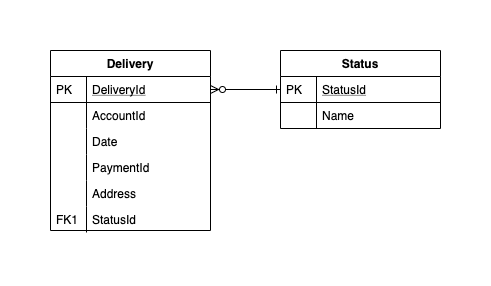

The diagram above was exported from draw.io. Its source (the exported page's mxGraphModel, read from the mxfile embedded in the PNG):
<mxGraphModel dx="1186" dy="747" grid="1" gridSize="10" guides="1" tooltips="1" connect="1" arrows="1" fold="1" page="1" pageScale="1" pageWidth="827" pageHeight="1169" math="0" shadow="0">
  <root>
    <mxCell id="WIyWlLk6GJQsqaUBKTNV-0" />
    <mxCell id="WIyWlLk6GJQsqaUBKTNV-1" parent="WIyWlLk6GJQsqaUBKTNV-0" />
    <mxCell id="zkfFHV4jXpPFQw0GAbJ--56" value="Delivery" style="swimlane;fontStyle=1;childLayout=stackLayout;horizontal=1;startSize=26;horizontalStack=0;resizeParent=1;resizeLast=0;collapsible=1;marginBottom=0;rounded=0;shadow=0;strokeWidth=1;" parent="WIyWlLk6GJQsqaUBKTNV-1" vertex="1">
      <mxGeometry x="400" y="120" width="160" height="180" as="geometry">
        <mxRectangle x="260" y="80" width="160" height="26" as="alternateBounds" />
      </mxGeometry>
    </mxCell>
    <mxCell id="zkfFHV4jXpPFQw0GAbJ--57" value="DeliveryId" style="shape=partialRectangle;top=0;left=0;right=0;bottom=1;align=left;verticalAlign=top;fillColor=none;spacingLeft=40;spacingRight=4;overflow=hidden;rotatable=0;points=[[0,0.5],[1,0.5]];portConstraint=eastwest;dropTarget=0;rounded=0;shadow=0;strokeWidth=1;fontStyle=4" parent="zkfFHV4jXpPFQw0GAbJ--56" vertex="1">
      <mxGeometry y="26" width="160" height="26" as="geometry" />
    </mxCell>
    <mxCell id="zkfFHV4jXpPFQw0GAbJ--58" value="PK" style="shape=partialRectangle;top=0;left=0;bottom=0;fillColor=none;align=left;verticalAlign=top;spacingLeft=4;spacingRight=4;overflow=hidden;rotatable=0;points=[];portConstraint=eastwest;part=1;" parent="zkfFHV4jXpPFQw0GAbJ--57" vertex="1" connectable="0">
      <mxGeometry width="36" height="26" as="geometry" />
    </mxCell>
    <mxCell id="zkfFHV4jXpPFQw0GAbJ--59" value="AccountId" style="shape=partialRectangle;top=0;left=0;right=0;bottom=0;align=left;verticalAlign=top;fillColor=none;spacingLeft=40;spacingRight=4;overflow=hidden;rotatable=0;points=[[0,0.5],[1,0.5]];portConstraint=eastwest;dropTarget=0;rounded=0;shadow=0;strokeWidth=1;" parent="zkfFHV4jXpPFQw0GAbJ--56" vertex="1">
      <mxGeometry y="52" width="160" height="26" as="geometry" />
    </mxCell>
    <mxCell id="zkfFHV4jXpPFQw0GAbJ--60" value="" style="shape=partialRectangle;top=0;left=0;bottom=0;fillColor=none;align=left;verticalAlign=top;spacingLeft=4;spacingRight=4;overflow=hidden;rotatable=0;points=[];portConstraint=eastwest;part=1;" parent="zkfFHV4jXpPFQw0GAbJ--59" vertex="1" connectable="0">
      <mxGeometry width="36" height="26" as="geometry" />
    </mxCell>
    <mxCell id="zkfFHV4jXpPFQw0GAbJ--61" value="Date" style="shape=partialRectangle;top=0;left=0;right=0;bottom=0;align=left;verticalAlign=top;fillColor=none;spacingLeft=40;spacingRight=4;overflow=hidden;rotatable=0;points=[[0,0.5],[1,0.5]];portConstraint=eastwest;dropTarget=0;rounded=0;shadow=0;strokeWidth=1;" parent="zkfFHV4jXpPFQw0GAbJ--56" vertex="1">
      <mxGeometry y="78" width="160" height="26" as="geometry" />
    </mxCell>
    <mxCell id="zkfFHV4jXpPFQw0GAbJ--62" value="" style="shape=partialRectangle;top=0;left=0;bottom=0;fillColor=none;align=left;verticalAlign=top;spacingLeft=4;spacingRight=4;overflow=hidden;rotatable=0;points=[];portConstraint=eastwest;part=1;" parent="zkfFHV4jXpPFQw0GAbJ--61" vertex="1" connectable="0">
      <mxGeometry width="36" height="26" as="geometry" />
    </mxCell>
    <mxCell id="TXR3zyqOy4rglcziQ9-d-0" value="PaymentId" style="shape=partialRectangle;top=0;left=0;right=0;bottom=0;align=left;verticalAlign=top;fillColor=none;spacingLeft=40;spacingRight=4;overflow=hidden;rotatable=0;points=[[0,0.5],[1,0.5]];portConstraint=eastwest;dropTarget=0;rounded=0;shadow=0;strokeWidth=1;" parent="WIyWlLk6GJQsqaUBKTNV-1" vertex="1">
      <mxGeometry x="400" y="224" width="160" height="26" as="geometry" />
    </mxCell>
    <mxCell id="TXR3zyqOy4rglcziQ9-d-1" value="" style="shape=partialRectangle;top=0;left=0;bottom=0;fillColor=none;align=left;verticalAlign=top;spacingLeft=4;spacingRight=4;overflow=hidden;rotatable=0;points=[];portConstraint=eastwest;part=1;" parent="TXR3zyqOy4rglcziQ9-d-0" vertex="1" connectable="0">
      <mxGeometry width="36" height="26" as="geometry" />
    </mxCell>
    <mxCell id="TXR3zyqOy4rglcziQ9-d-2" value="Address" style="shape=partialRectangle;top=0;left=0;right=0;bottom=0;align=left;verticalAlign=top;fillColor=none;spacingLeft=40;spacingRight=4;overflow=hidden;rotatable=0;points=[[0,0.5],[1,0.5]];portConstraint=eastwest;dropTarget=0;rounded=0;shadow=0;strokeWidth=1;" parent="WIyWlLk6GJQsqaUBKTNV-1" vertex="1">
      <mxGeometry x="400" y="250" width="160" height="26" as="geometry" />
    </mxCell>
    <mxCell id="TXR3zyqOy4rglcziQ9-d-3" value="" style="shape=partialRectangle;top=0;left=0;bottom=0;fillColor=none;align=left;verticalAlign=top;spacingLeft=4;spacingRight=4;overflow=hidden;rotatable=0;points=[];portConstraint=eastwest;part=1;" parent="TXR3zyqOy4rglcziQ9-d-2" vertex="1" connectable="0">
      <mxGeometry width="36" height="26" as="geometry" />
    </mxCell>
    <mxCell id="TXR3zyqOy4rglcziQ9-d-4" value="StatusId" style="shape=partialRectangle;top=0;left=0;right=0;bottom=0;align=left;verticalAlign=top;fillColor=none;spacingLeft=40;spacingRight=4;overflow=hidden;rotatable=0;points=[[0,0.5],[1,0.5]];portConstraint=eastwest;dropTarget=0;rounded=0;shadow=0;strokeWidth=1;" parent="WIyWlLk6GJQsqaUBKTNV-1" vertex="1">
      <mxGeometry x="400" y="276" width="160" height="26" as="geometry" />
    </mxCell>
    <mxCell id="TXR3zyqOy4rglcziQ9-d-5" value="FK1" style="shape=partialRectangle;top=0;left=0;bottom=0;fillColor=none;align=left;verticalAlign=top;spacingLeft=4;spacingRight=4;overflow=hidden;rotatable=0;points=[];portConstraint=eastwest;part=1;" parent="TXR3zyqOy4rglcziQ9-d-4" vertex="1" connectable="0">
      <mxGeometry width="36" height="26" as="geometry" />
    </mxCell>
    <mxCell id="TXR3zyqOy4rglcziQ9-d-6" value="Status" style="swimlane;fontStyle=1;childLayout=stackLayout;horizontal=1;startSize=26;horizontalStack=0;resizeParent=1;resizeLast=0;collapsible=1;marginBottom=0;rounded=0;shadow=0;strokeWidth=1;" parent="WIyWlLk6GJQsqaUBKTNV-1" vertex="1">
      <mxGeometry x="630" y="120" width="160" height="78" as="geometry">
        <mxRectangle x="260" y="80" width="160" height="26" as="alternateBounds" />
      </mxGeometry>
    </mxCell>
    <mxCell id="TXR3zyqOy4rglcziQ9-d-7" value="StatusId" style="shape=partialRectangle;top=0;left=0;right=0;bottom=1;align=left;verticalAlign=top;fillColor=none;spacingLeft=40;spacingRight=4;overflow=hidden;rotatable=0;points=[[0,0.5],[1,0.5]];portConstraint=eastwest;dropTarget=0;rounded=0;shadow=0;strokeWidth=1;fontStyle=4" parent="TXR3zyqOy4rglcziQ9-d-6" vertex="1">
      <mxGeometry y="26" width="160" height="26" as="geometry" />
    </mxCell>
    <mxCell id="TXR3zyqOy4rglcziQ9-d-8" value="PK" style="shape=partialRectangle;top=0;left=0;bottom=0;fillColor=none;align=left;verticalAlign=top;spacingLeft=4;spacingRight=4;overflow=hidden;rotatable=0;points=[];portConstraint=eastwest;part=1;" parent="TXR3zyqOy4rglcziQ9-d-7" vertex="1" connectable="0">
      <mxGeometry width="36" height="26" as="geometry" />
    </mxCell>
    <mxCell id="TXR3zyqOy4rglcziQ9-d-9" value="Name" style="shape=partialRectangle;top=0;left=0;right=0;bottom=0;align=left;verticalAlign=top;fillColor=none;spacingLeft=40;spacingRight=4;overflow=hidden;rotatable=0;points=[[0,0.5],[1,0.5]];portConstraint=eastwest;dropTarget=0;rounded=0;shadow=0;strokeWidth=1;" parent="TXR3zyqOy4rglcziQ9-d-6" vertex="1">
      <mxGeometry y="52" width="160" height="26" as="geometry" />
    </mxCell>
    <mxCell id="TXR3zyqOy4rglcziQ9-d-10" value="" style="shape=partialRectangle;top=0;left=0;bottom=0;fillColor=none;align=left;verticalAlign=top;spacingLeft=4;spacingRight=4;overflow=hidden;rotatable=0;points=[];portConstraint=eastwest;part=1;" parent="TXR3zyqOy4rglcziQ9-d-9" vertex="1" connectable="0">
      <mxGeometry width="36" height="26" as="geometry" />
    </mxCell>
    <mxCell id="TXR3zyqOy4rglcziQ9-d-13" value="" style="endArrow=ERzeroToMany;html=1;startArrow=ERone;startFill=0;endFill=1;exitX=0;exitY=0.5;exitDx=0;exitDy=0;entryX=1;entryY=0.5;entryDx=0;entryDy=0;" parent="WIyWlLk6GJQsqaUBKTNV-1" source="TXR3zyqOy4rglcziQ9-d-7" target="zkfFHV4jXpPFQw0GAbJ--57" edge="1">
      <mxGeometry width="50" height="50" relative="1" as="geometry">
        <mxPoint x="390" y="410" as="sourcePoint" />
        <mxPoint x="440" y="360" as="targetPoint" />
      </mxGeometry>
    </mxCell>
  </root>
</mxGraphModel>